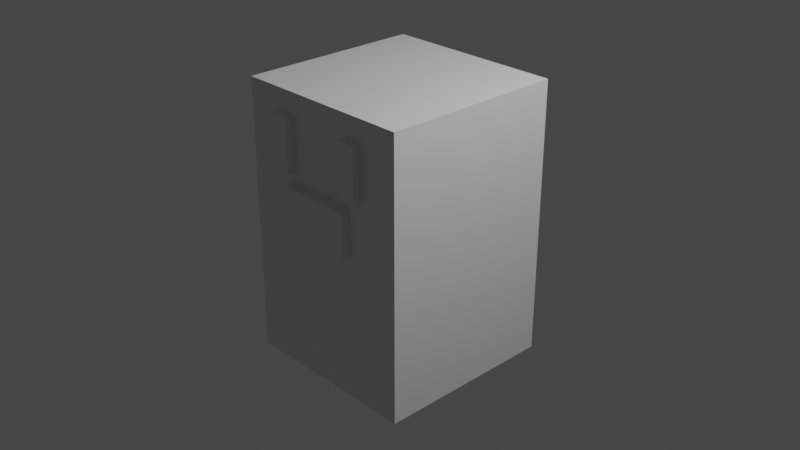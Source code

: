 # Source: 050-wiglett.blend  (saved by Blender 2.90.8; exported with 4.5.12 LTS)
import bpy
from mathutils import Matrix  # noqa: F401  (used for matrix-valued properties, if any)

bpy.ops.wm.read_factory_settings(use_empty=True)
scene = bpy.context.scene
scene.name = 'Scene'

# ---- collections
col_collection = bpy.data.collections.new('Collection'); scene.collection.children.link(col_collection)

# ---- materials (node trees are filled in below, after node groups)
mat_material = bpy.data.materials.new('Material')
mat_material.alpha_threshold = 0.0
mat_material.use_transparent_shadow = False
mat_material.line_color = (0.0, 0.0, 0.0, 1.0)

# ---- material node trees
mat_material.use_nodes = True; mat_material.node_tree.nodes.clear()
_N = mat_material.node_tree.nodes; _L = mat_material.node_tree.links
n0 = _N.new('ShaderNodeOutputMaterial'); n0.name = 'Material Output'; n0.location = (300, 300)
n1 = _N.new('ShaderNodeBsdfPrincipled'); n1.name = 'Principled BSDF'; n1.location = (10, 300)
n1.distribution = 'GGX'
n1.subsurface_method = 'BURLEY'
n1.inputs[2].default_value = 0.4
n1.inputs[3].default_value = 1.45
n1.inputs[27].default_value = (0.0, 0.0, 0.0, 1.0)
n1.inputs[28].default_value = 1.0
_L.new(n1.outputs[0], n0.inputs[0])
n0.is_active_output = True

# ---- world
world_world = bpy.data.worlds.new('World'); scene.world = world_world
world_world.use_nodes = True; world_world.node_tree.nodes.clear()
_N = world_world.node_tree.nodes; _L = world_world.node_tree.links
n0 = _N.new('ShaderNodeOutputWorld'); n0.name = 'World Output'; n0.location = (300, 300)
n1 = _N.new('ShaderNodeBackground'); n1.name = 'Background'; n1.location = (10, 300)
n1.inputs[0].default_value = (0.05088, 0.05088, 0.05088, 1.0)
_L.new(n1.outputs[0], n0.inputs[0])
n0.is_active_output = True
world_world.color = (0.05088, 0.05088, 0.05088)
world_world.use_sun_shadow = False
world_world.sun_shadow_jitter_overblur = 0.0

# ---- cameras
cam_camera = bpy.data.cameras.new('Camera')
cam_camera.clip_end = 100.0
cam_camera.ortho_scale = 7.314

# ---- lights
light_light = bpy.data.lights.new('Light', 'POINT')
light_light.transmission_factor = 0.0
light_light.energy = 1000.0
light_light.shadow_soft_size = 0.1
light_light.shadow_maximum_resolution = 0.006
light_light.use_absolute_resolution = True

# ---- meshes
me_cube = bpy.data.meshes.new('Cube')
me_cube.from_pydata([(1.0, 1.0, 1.5), (1.0, 1.0, -1.5), (1.0, -1.0, 1.5), (1.0, -1.0, -1.5), (-1.0, 1.0, 1.5), (-1.0, 1.0, -1.5), (-1.0, -1.0, 1.5), (-1.0, -1.0, -1.5), (1.0, 1.0, 0.7009), (1.0, 1.0, -0.04915), (1.0, 1.0, -0.7991), (-1.0, -1.0, -0.7991), (-1.0, -1.0, -0.04915), (-1.0, -1.0, 0.7009), (1.0, -1.0, 0.7009), (1.0, -1.0, -0.04915), (1.0, -1.0, -0.7991), (-1.0, 1.0, 0.7009), (-1.0, 1.0, -0.04915), (-1.0, 1.0, -0.7991), (-0.5724, -1.0, 0.7059), (-0.5724, -1.0, 1.265), (0.5699, -1.0, 1.265), (0.5699, -1.0, 0.7059), (0.3269, 1.0, -1.5), (-0.3397, 1.0, -1.5), (0.3269, -1.0, 1.5), (-0.3397, -1.0, 1.5), (-0.3397, -1.0, -1.5), (0.3269, -1.0, -1.5), (-0.3397, 1.0, 1.5), (0.3269, 1.0, 1.5), (-0.3397, 1.0, -0.7991), (0.3269, 1.0, -0.7991), (-0.3397, 1.0, -0.04915), (0.3269, 1.0, -0.04915), (-0.3397, 1.0, 0.7009), (0.3269, 1.0, 0.7009), (0.3269, -1.0, -0.7991), (-0.3397, -1.0, -0.7991), (0.3936, -1.0, 0.0821), (-0.4064, -1.0, 0.0821), (0.3936, -1.0, 0.5696), (-0.4064, -1.0, 0.5696), (0.3581, -1.0, 1.265), (-0.3646, -1.0, 1.265), (0.3581, -1.0, 0.7059), (-0.3646, -1.0, 0.7059), (0.3936, -1.1, 0.0821), (-0.4064, -1.1, 0.0821), (0.3936, -1.1, 0.5696), (-0.4064, -1.1, 0.5696), (0.5699, -1.1, 1.265), (0.5699, -1.1, 0.7059), (0.3581, -1.1, 1.265), (0.3581, -1.1, 0.7059), (-0.5724, -1.1, 0.7059), (-0.5724, -1.1, 1.265), (-0.3646, -1.1, 1.265), (-0.3646, -1.1, 0.7059)], [], [(30, 4, 6, 27), (14, 2, 22, 23), (13, 6, 4, 17), (24, 1, 3, 29), (8, 0, 2, 14), (37, 31, 0, 8), (24, 33, 10, 1), (33, 35, 9, 10), (35, 37, 8, 9), (1, 10, 16, 3), (10, 9, 15, 16), (9, 8, 14, 15), (7, 11, 19, 5), (11, 12, 18, 19), (12, 13, 17, 18), (28, 39, 11, 7), (39, 41, 12, 11), (41, 43, 13, 12), (47, 45, 58, 59), (6, 13, 20, 21), (27, 6, 21, 45), (42, 14, 23, 46), (13, 43, 47, 20), (43, 42, 46, 47), (2, 26, 44, 22), (26, 27, 45, 44), (46, 23, 53, 55), (46, 44, 45, 47), (15, 14, 42, 40), (43, 41, 49, 51), (16, 15, 40, 38), (38, 40, 41, 39), (3, 16, 38, 29), (29, 38, 39, 28), (18, 17, 36, 34), (34, 36, 37, 35), (19, 18, 34, 32), (32, 34, 35, 33), (5, 19, 32, 25), (25, 32, 33, 24), (17, 4, 30, 36), (36, 30, 31, 37), (5, 25, 28, 7), (25, 24, 29, 28), (0, 31, 26, 2), (31, 30, 27, 26), (48, 50, 51, 49), (42, 43, 51, 50), (40, 42, 50, 48), (41, 40, 48, 49), (53, 52, 54, 55), (22, 44, 54, 52), (23, 22, 52, 53), (44, 46, 55, 54), (59, 58, 57, 56), (21, 20, 56, 57), (20, 47, 59, 56), (45, 21, 57, 58)])
_uv = me_cube.uv_layers.new(name='UVMap')
_uv.uv.foreach_set('vector', [0.7925, 0.5, 0.875, 0.5, 0.875, 0.75, 0.7925, 0.75, 0.5584, 0.75, 0.625, 0.75, 0.625, 0.75, 0.5584, 0.75, 0.5584, 0.0, 0.625, 0.0, 0.625, 0.25, 0.5584, 0.25, 0.2909, 0.5, 0.375, 0.5, 0.375, 0.75, 0.2909, 0.75, 0.5584, 0.5, 0.625, 0.5, 0.625, 0.75, 0.5584, 0.75, 0.5584, 0.4159, 0.625, 0.4159, 0.625, 0.5, 0.5584, 0.5, 0.375, 0.4159, 0.4334, 0.4159, 0.4334, 0.5, 0.375, 0.5, 0.4334, 0.4159, 0.4959, 0.4159, 0.4959, 0.5, 0.4334, 0.5, 0.4959, 0.4159, 0.5584, 0.4159, 0.5584, 0.5, 0.4959, 0.5, 0.375, 0.5, 0.4334, 0.5, 0.4334, 0.75, 0.375, 0.75, 0.4334, 0.5, 0.4959, 0.5, 0.4959, 0.75, 0.4334, 0.75, 0.4959, 0.5, 0.5584, 0.5, 0.5584, 0.75, 0.4959, 0.75, 0.375, 0.0, 0.4334, 0.0, 0.4334, 0.25, 0.375, 0.25, 0.4334, 0.0, 0.4959, 0.0, 0.4959, 0.25, 0.4334, 0.25, 0.4959, 0.0, 0.5584, 0.0, 0.5584, 0.25, 0.4959, 0.25, 0.375, 0.9175, 0.4334, 0.9175, 0.4334, 1.0, 0.375, 1.0, 0.4334, 0.9175, 0.4959, 0.9175, 0.4959, 1.0, 0.4334, 1.0, 0.4959, 0.9175, 0.5584, 0.9175, 0.5584, 1.0, 0.4959, 1.0, 0.5584, 0.9175, 0.625, 0.9175, 0.625, 0.9175, 0.5584, 0.9175, 0.625, 0.0, 0.5584, 0.0, 0.5584, 0.0, 0.625, 0.0, 0.7925, 0.75, 0.875, 0.75, 0.875, 0.75, 0.7925, 0.75, 0.5584, 0.8341, 0.5584, 0.75, 0.5584, 0.75, 0.5584, 0.8341, 0.5584, 1.0, 0.5584, 0.9175, 0.5584, 0.9175, 0.5584, 1.0, 0.5584, 0.9175, 0.5584, 0.8341, 0.5584, 0.8341, 0.5584, 0.9175, 0.625, 0.75, 0.7091, 0.75, 0.7091, 0.75, 0.625, 0.75, 0.7091, 0.75, 0.7925, 0.75, 0.7925, 0.75, 0.7091, 0.75, 0.5584, 0.8341, 0.5584, 0.75, 0.5584, 0.75, 0.5584, 0.8341, 0.5584, 0.8341, 0.625, 0.8341, 0.625, 0.9175, 0.5584, 0.9175, 0.4959, 0.75, 0.5584, 0.75, 0.5584, 0.8341, 0.4959, 0.8341, 0.5584, 0.9175, 0.4959, 0.9175, 0.4959, 0.9175, 0.5584, 0.9175, 0.4334, 0.75, 0.4959, 0.75, 0.4959, 0.8341, 0.4334, 0.8341, 0.4334, 0.8341, 0.4959, 0.8341, 0.4959, 0.9175, 0.4334, 0.9175, 0.375, 0.75, 0.4334, 0.75, 0.4334, 0.8341, 0.375, 0.8341, 0.375, 0.8341, 0.4334, 0.8341, 0.4334, 0.9175, 0.375, 0.9175, 0.4959, 0.25, 0.5584, 0.25, 0.5584, 0.3325, 0.4959, 0.3325, 0.4959, 0.3325, 0.5584, 0.3325, 0.5584, 0.4159, 0.4959, 0.4159, 0.4334, 0.25, 0.4959, 0.25, 0.4959, 0.3325, 0.4334, 0.3325, 0.4334, 0.3325, 0.4959, 0.3325, 0.4959, 0.4159, 0.4334, 0.4159, 0.375, 0.25, 0.4334, 0.25, 0.4334, 0.3325, 0.375, 0.3325, 0.375, 0.3325, 0.4334, 0.3325, 0.4334, 0.4159, 0.375, 0.4159, 0.5584, 0.25, 0.625, 0.25, 0.625, 0.3325, 0.5584, 0.3325, 0.5584, 0.3325, 0.625, 0.3325, 0.625, 0.4159, 0.5584, 0.4159, 0.125, 0.5, 0.2075, 0.5, 0.2075, 0.75, 0.125, 0.75, 0.2075, 0.5, 0.2909, 0.5, 0.2909, 0.75, 0.2075, 0.75, 0.625, 0.5, 0.7091, 0.5, 0.7091, 0.75, 0.625, 0.75, 0.7091, 0.5, 0.7925, 0.5, 0.7925, 0.75, 0.7091, 0.75, 0.4959, 0.8341, 0.5584, 0.8341, 0.5584, 0.9175, 0.4959, 0.9175, 0.5584, 0.8341, 0.5584, 0.9175, 0.5584, 0.9175, 0.5584, 0.8341, 0.4959, 0.8341, 0.5584, 0.8341, 0.5584, 0.8341, 0.4959, 0.8341, 0.4959, 0.9175, 0.4959, 0.8341, 0.4959, 0.8341, 0.4959, 0.9175, 0.5584, 0.75, 0.625, 0.75, 0.625, 0.8341, 0.5584, 0.8341, 0.625, 0.75, 0.7091, 0.75, 0.7091, 0.75, 0.625, 0.75, 0.5584, 0.75, 0.625, 0.75, 0.625, 0.75, 0.5584, 0.75, 0.625, 0.8341, 0.5584, 0.8341, 0.5584, 0.8341, 0.625, 0.8341, 0.5584, 0.9175, 0.625, 0.9175, 0.625, 1.0, 0.5584, 1.0, 0.625, 0.0, 0.5584, 0.0, 0.5584, 0.0, 0.625, 0.0, 0.5584, 1.0, 0.5584, 0.9175, 0.5584, 0.9175, 0.5584, 1.0, 0.7925, 0.75, 0.875, 0.75, 0.875, 0.75, 0.7925, 0.75])
me_cube.materials.append(mat_material)
me_cube.use_remesh_preserve_volume = False
me_cube.use_remesh_preserve_attributes = False
me_cube.use_mirror_vertex_groups = False
me_cube.update()

# ---- objects
ob_cube = bpy.data.objects.new('Cube', me_cube)
ob_light = bpy.data.objects.new('Light', light_light)
ob_camera = bpy.data.objects.new('Camera', cam_camera)

# ---- transforms, parenting, visibility, modifiers, constraints
ob_cube.location = (0.0, 0.0, 0.0)
ob_cube.lock_rotations_4d = False
ob_cube.empty_display_type = 'ARROWS'
ob_cube.lineart.crease_threshold = 0.0
ob_light.location = (4.076, 1.005, 5.904)
ob_light.rotation_euler = (0.6503, 0.05522, 1.866)
ob_light.lock_rotations_4d = False
ob_light.empty_display_type = 'ARROWS'
ob_light.color = (0.0, 0.0, 0.0, 0.0)
ob_light.lineart.crease_threshold = 0.0
ob_camera.location = (7.359, -6.926, 4.958)
ob_camera.rotation_euler = (1.109, 0.0, 0.8149)
ob_camera.lock_rotations_4d = False
ob_camera.empty_display_type = 'ARROWS'
ob_camera.color = (0.0, 0.0, 0.0, 0.0)
ob_camera.display_type = 'WIRE'
ob_camera.lineart.crease_threshold = 0.0

# ---- collection membership
col_collection.objects.link(ob_cube)
col_collection.objects.link(ob_light)
col_collection.objects.link(ob_camera)

# ---- scene / render settings (as saved in the file)
scene.camera = ob_camera
scene.frame_start = 1; scene.frame_end = 250; scene.frame_set(1)
scene.render.engine = 'BLENDER_EEVEE_NEXT'
scene.cycles.use_denoising = False
scene.cycles.samples = 128
scene.cycles.sampling_pattern = 'TABULATED_SOBOL'
scene.cycles.use_adaptive_sampling = False
scene.cycles.use_light_tree = False
scene.view_settings.view_transform = 'Filmic'
bpy.context.view_layer.update()
